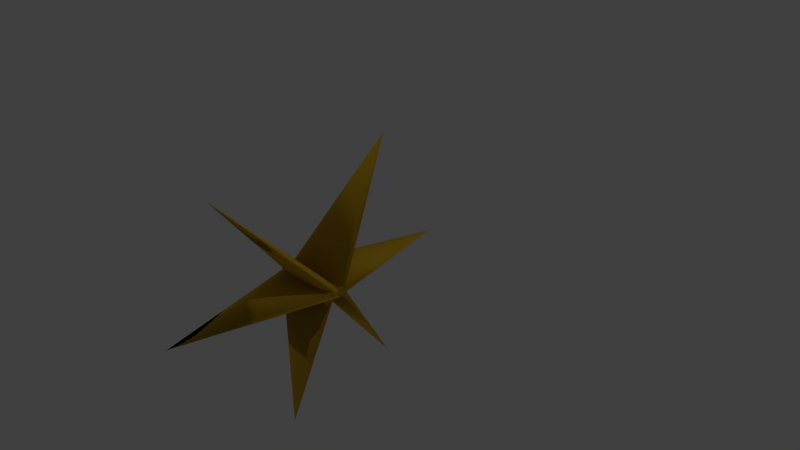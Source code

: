 # Source: Weihnachtsstern.blend  (saved by Blender 2.76.0; exported with 4.5.12 LTS)
import bpy
from mathutils import Matrix  # noqa: F401  (used for matrix-valued properties, if any)

bpy.ops.wm.read_factory_settings(use_empty=True)
scene = bpy.context.scene
scene.name = 'Scene'

# ---- collections
col_collection_1 = bpy.data.collections.new('Collection 1'); scene.collection.children.link(col_collection_1)

# ---- materials (node trees are filled in below, after node groups)
mat_stern = bpy.data.materials.new('Stern')
mat_stern.alpha_threshold = 0.0
mat_stern.diffuse_color = (0.8, 0.4255, 0.04915, 1.0)
mat_stern.roughness = 0.5

# ---- material node trees
mat_stern.use_nodes = True; mat_stern.node_tree.nodes.clear()
_N = mat_stern.node_tree.nodes; _L = mat_stern.node_tree.links
n0 = _N.new('ShaderNodeOutputMaterial'); n0.name = 'Material Output'; n0.location = (300, 300)
n1 = _N.new('ShaderNodeBsdfAnisotropic'); n1.name = 'Glossy BSDF'; n1.location = (10, 300)
n1.distribution = 'BECKMANN'
n1.inputs[0].default_value = (0.8714, 0.5301, 0.03181, 1.0)
n1.inputs[1].default_value = 2.236
_L.new(n1.outputs[0], n0.inputs[0])
n0.is_active_output = True

# ---- world
world_world = bpy.data.worlds.new('World'); scene.world = world_world
world_world.color = (0.05088, 0.05088, 0.05088)
world_world.use_sun_shadow = False
world_world.sun_shadow_jitter_overblur = 0.0
world_world.cycles.sampling_method = 'MANUAL'
world_world.cycles.sample_map_resolution = 256

# ---- cameras
cam_camera = bpy.data.cameras.new('Camera')
cam_camera.clip_end = 100.0
cam_camera.lens = 35.0
cam_camera.sensor_width = 32.0
cam_camera.sensor_height = 18.0
cam_camera.ortho_scale = 7.314
cam_camera.dof.focus_distance = 0.0

# ---- lights
light_lamp = bpy.data.lights.new('Lamp', 'POINT')
light_lamp.transmission_factor = 0.0
light_lamp.cutoff_distance = 30.0
light_lamp.energy = 100.0
light_lamp.shadow_buffer_clip_start = 1.001
light_lamp.shadow_soft_size = 0.1
light_lamp.shadow_maximum_resolution = 0.006
light_lamp.use_absolute_resolution = True
light_lamp.cycles.use_multiple_importance_sampling = False

# ---- meshes
me_cone = bpy.data.meshes.new('Cone')
me_cone.from_pydata([(0.0, 1.0, -1.0), (0.1951, 0.9808, -1.0), (0.3827, 0.9239, -1.0), (0.5556, 0.8315, -1.0), (0.7071, 0.7071, -1.0), (0.8315, 0.5556, -1.0), (0.9239, 0.3827, -1.0), (0.9808, 0.1951, -1.0), (1.0, 7.55e-08, -1.0), (0.0, 0.0, 1.0), (0.9808, -0.1951, -1.0), (0.9239, -0.3827, -1.0), (0.8315, -0.5556, -1.0), (0.7071, -0.7071, -1.0), (0.5556, -0.8315, -1.0), (0.3827, -0.9239, -1.0), (0.1951, -0.9808, -1.0), (-3.258e-07, -1.0, -1.0), (-0.1951, -0.9808, -1.0), (-0.3827, -0.9239, -1.0), (-0.5556, -0.8315, -1.0), (-0.7071, -0.7071, -1.0), (-0.8315, -0.5556, -1.0), (-0.9239, -0.3827, -1.0), (-0.9808, -0.1951, -1.0), (-1.0, 9.656e-07, -1.0), (-0.9808, 0.1951, -1.0), (-0.9239, 0.3827, -1.0), (-0.8315, 0.5556, -1.0), (-0.7071, 0.7071, -1.0), (-0.5556, 0.8315, -1.0), (-0.3827, 0.9239, -1.0), (-0.1951, 0.9808, -1.0), (0.0007468, -1.066, -0.9996), (0.1958, -1.047, -0.9997), (0.3834, -0.9898, -0.9999), (0.5563, -0.8975, -1.0), (0.7079, -0.7732, -1.001), (0.8322, -0.6217, -1.001), (0.9246, -0.449, -1.002), (0.9815, -0.2615, -1.002), (1.001, -0.06648, -1.003), (0.0007468, -0.7472, -3.002), (0.9815, 0.1285, -1.004), (0.9246, 0.316, -1.004), (0.8322, 0.4888, -1.005), (0.7079, 0.6402, -1.005), (0.5563, 0.7645, -1.006), (0.3834, 0.8569, -1.006), (0.1958, 0.9138, -1.006), (0.0007465, 0.933, -1.006), (-0.1943, 0.9138, -1.006), (-0.3819, 0.8569, -1.006), (-0.5548, 0.7645, -1.006), (-0.7064, 0.6402, -1.005), (-0.8307, 0.4888, -1.005), (-0.9231, 0.316, -1.004), (-0.98, 0.1285, -1.004), (-0.9993, -0.06648, -1.003), (-0.98, -0.2615, -1.002), (-0.9231, -0.449, -1.002), (-0.8307, -0.6217, -1.001), (-0.7064, -0.7732, -1.001), (-0.5548, -0.8975, -1.0), (-0.3819, -0.9898, -0.9999), (-0.1943, -1.047, -0.9997), (-0.01074, 0.3848, -0.9634), (0.1843, 0.388, -0.9653), (0.3719, 0.3977, -0.9708), (0.5448, 0.4133, -0.9797), (0.6964, 0.4343, -0.9917), (0.8207, 0.46, -1.006), (0.9131, 0.4892, -1.023), (0.97, 0.5209, -1.041), (0.9893, 0.5539, -1.06), (-0.01074, -19.55, -1.398), (0.97, 0.5869, -1.079), (0.9131, 0.6187, -1.097), (0.8207, 0.6479, -1.114), (0.6964, 0.6735, -1.128), (0.5448, 0.6946, -1.14), (0.3719, 0.7102, -1.149), (0.1843, 0.7198, -1.155), (-0.01074, 0.7231, -1.157), (-0.2058, 0.7198, -1.155), (-0.3934, 0.7102, -1.149), (-0.5663, 0.6946, -1.14), (-0.7178, 0.6735, -1.128), (-0.8422, 0.6479, -1.114), (-0.9346, 0.6187, -1.097), (-0.9915, 0.5869, -1.079), (-1.011, 0.5539, -1.06), (-0.9915, 0.5209, -1.041), (-0.9346, 0.4892, -1.023), (-0.8422, 0.46, -1.006), (-0.7178, 0.4343, -0.9917), (-0.5663, 0.4133, -0.9797), (-0.3934, 0.3977, -0.9708), (-0.2058, 0.388, -0.9653), (-0.02717, 1.129, -0.8536), (0.1679, 1.118, -0.8551), (0.3555, 1.085, -0.8596), (0.5284, 1.031, -0.867), (0.6799, 0.9588, -0.8769), (0.8043, 0.8706, -0.889), (0.8967, 0.77, -0.9028), (0.9536, 0.6607, -0.9177), (0.9728, 0.5472, -0.9333), (-0.02717, -16.04, 0.2311), (0.9536, 0.4336, -0.9488), (0.8967, 0.3244, -0.9638), (0.8043, 0.2237, -0.9776), (0.6799, 0.1355, -0.9896), (0.5284, 0.06307, -0.9996), (0.3555, 0.009266, -1.007), (0.1679, -0.02387, -1.011), (-0.02717, -0.03505, -1.013), (-0.2223, -0.02387, -1.011), (-0.4099, 0.009266, -1.007), (-0.5827, 0.06307, -0.9996), (-0.7343, 0.1355, -0.9896), (-0.8586, 0.2237, -0.9776), (-0.951, 0.3244, -0.9638), (-1.008, 0.4336, -0.9488), (-1.027, 0.5472, -0.9333), (-1.008, 0.6607, -0.9177), (-0.951, 0.77, -0.9028), (-0.8586, 0.8706, -0.889), (-0.7343, 0.9588, -0.8769), (-0.5827, 1.031, -0.867), (-0.4099, 1.085, -0.8596), (-0.2223, 1.118, -0.8551), (-0.02984, -0.8511, -0.8604), (-0.2249, -0.8271, -0.862), (-0.4124, -0.7822, -0.8666), (-0.5851, -0.7182, -0.8741), (-0.7365, -0.6375, -0.8841), (-0.8606, -0.5433, -0.8964), (-0.9528, -0.4391, -0.9103), (-1.009, -0.329, -0.9255), (-1.028, -0.2172, -0.9413), (0.01337, 16.53, 0.1918), (-1.009, -0.108, -0.957), (-0.9517, -0.005576, -0.9722), (-0.859, 0.08612, -0.9861), (-0.7344, 0.1636, -0.9984), (-0.5827, 0.2238, -1.008), (-0.4097, 0.2645, -1.016), (-0.2221, 0.284, -1.02), (-0.02697, 0.2818, -1.022), (0.1681, 0.2577, -1.02), (0.3556, 0.2128, -1.016), (0.5283, 0.1488, -1.008), (0.6797, 0.06813, -0.9983), (0.8038, -0.0261, -0.986), (0.8959, -0.1303, -0.9721), (0.9526, -0.2404, -0.9569), (0.9715, -0.3522, -0.9411), (0.952, -0.4614, -0.9254), (0.8948, -0.5638, -0.9102), (0.8022, -0.6555, -0.8963), (0.6776, -0.7329, -0.884), (0.5259, -0.7932, -0.874), (0.3529, -0.8338, -0.8665), (0.1653, -0.8534, -0.862), (-0.0241, 0.5177, -0.9064), (-0.2191, 0.5078, -0.9091), (-0.4066, 0.4725, -0.9144), (-0.5794, 0.4132, -0.9223), (-0.7307, 0.3321, -0.9323), (-0.8549, 0.2325, -0.9441), (-0.947, 0.1181, -0.9573), (-1.004, -0.006756, -0.9713), (-1.023, -0.1372, -0.9857), (0.01912, 14.99, -2.319), (-1.003, -0.2681, -0.9997), (-0.9459, -0.3947, -1.013), (-0.8533, -0.5119, -1.025), (-0.7287, -0.6153, -1.035), (-0.577, -0.7009, -1.043), (-0.404, -0.7654, -1.049), (-0.2163, -0.8063, -1.052), (-0.02122, -0.8221, -1.052), (0.1738, -0.8122, -1.049), (0.3613, -0.7769, -1.044), (0.5341, -0.7176, -1.036), (0.6854, -0.6365, -1.026), (0.8095, -0.5369, -1.014), (0.9017, -0.4225, -1.001), (0.9583, -0.2977, -0.9871), (0.9773, -0.1673, -0.9728), (0.9578, -0.03627, -0.9587), (0.9006, 0.09025, -0.9454), (0.8079, 0.2075, -0.9334), (0.6834, 0.3109, -0.9232), (0.5317, 0.3964, -0.9151), (0.3587, 0.461, -0.9095), (0.171, 0.5019, -0.9066)], [], [(31, 9, 32), (0, 9, 1), (30, 9, 31), (29, 9, 30), (28, 9, 29), (27, 9, 28), (26, 9, 27), (25, 9, 26), (24, 9, 25), (23, 9, 24), (22, 9, 23), (21, 9, 22), (20, 9, 21), (19, 9, 20), (18, 9, 19), (17, 9, 18), (16, 9, 17), (15, 9, 16), (14, 9, 15), (13, 9, 14), (12, 9, 13), (11, 9, 12), (10, 9, 11), (8, 9, 10), (7, 9, 8), (6, 9, 7), (5, 9, 6), (4, 9, 5), (3, 9, 4), (2, 9, 3), (32, 9, 0), (1, 9, 2), (0, 1, 2, 3, 4, 5, 6, 7, 8, 10, 11, 12, 13, 14, 15, 16, 17, 18, 19, 20, 21, 22, 23, 24, 25, 26, 27, 28, 29, 30, 31, 32), (64, 42, 65), (33, 42, 34), (63, 42, 64), (62, 42, 63), (61, 42, 62), (60, 42, 61), (59, 42, 60), (58, 42, 59), (57, 42, 58), (56, 42, 57), (55, 42, 56), (54, 42, 55), (53, 42, 54), (52, 42, 53), (51, 42, 52), (50, 42, 51), (49, 42, 50), (48, 42, 49), (47, 42, 48), (46, 42, 47), (45, 42, 46), (44, 42, 45), (43, 42, 44), (41, 42, 43), (40, 42, 41), (39, 42, 40), (38, 42, 39), (37, 42, 38), (36, 42, 37), (35, 42, 36), (65, 42, 33), (34, 42, 35), (33, 34, 35, 36, 37, 38, 39, 40, 41, 43, 44, 45, 46, 47, 48, 49, 50, 51, 52, 53, 54, 55, 56, 57, 58, 59, 60, 61, 62, 63, 64, 65), (97, 75, 98), (66, 75, 67), (96, 75, 97), (95, 75, 96), (94, 75, 95), (93, 75, 94), (92, 75, 93), (91, 75, 92), (90, 75, 91), (89, 75, 90), (88, 75, 89), (87, 75, 88), (86, 75, 87), (85, 75, 86), (84, 75, 85), (83, 75, 84), (82, 75, 83), (81, 75, 82), (80, 75, 81), (79, 75, 80), (78, 75, 79), (77, 75, 78), (76, 75, 77), (74, 75, 76), (73, 75, 74), (72, 75, 73), (71, 75, 72), (70, 75, 71), (69, 75, 70), (68, 75, 69), (98, 75, 66), (67, 75, 68), (66, 67, 68, 69, 70, 71, 72, 73, 74, 76, 77, 78, 79, 80, 81, 82, 83, 84, 85, 86, 87, 88, 89, 90, 91, 92, 93, 94, 95, 96, 97, 98), (130, 108, 131), (99, 108, 100), (129, 108, 130), (128, 108, 129), (127, 108, 128), (126, 108, 127), (125, 108, 126), (124, 108, 125), (123, 108, 124), (122, 108, 123), (121, 108, 122), (120, 108, 121), (119, 108, 120), (118, 108, 119), (117, 108, 118), (116, 108, 117), (115, 108, 116), (114, 108, 115), (113, 108, 114), (112, 108, 113), (111, 108, 112), (110, 108, 111), (109, 108, 110), (107, 108, 109), (106, 108, 107), (105, 108, 106), (104, 108, 105), (103, 108, 104), (102, 108, 103), (101, 108, 102), (131, 108, 99), (100, 108, 101), (99, 100, 101, 102, 103, 104, 105, 106, 107, 109, 110, 111, 112, 113, 114, 115, 116, 117, 118, 119, 120, 121, 122, 123, 124, 125, 126, 127, 128, 129, 130, 131), (163, 141, 164), (132, 141, 133), (162, 141, 163), (161, 141, 162), (160, 141, 161), (159, 141, 160), (158, 141, 159), (157, 141, 158), (156, 141, 157), (155, 141, 156), (154, 141, 155), (153, 141, 154), (152, 141, 153), (151, 141, 152), (150, 141, 151), (149, 141, 150), (148, 141, 149), (147, 141, 148), (146, 141, 147), (145, 141, 146), (144, 141, 145), (143, 141, 144), (142, 141, 143), (140, 141, 142), (139, 141, 140), (138, 141, 139), (137, 141, 138), (136, 141, 137), (135, 141, 136), (134, 141, 135), (164, 141, 132), (133, 141, 134), (132, 133, 134, 135, 136, 137, 138, 139, 140, 142, 143, 144, 145, 146, 147, 148, 149, 150, 151, 152, 153, 154, 155, 156, 157, 158, 159, 160, 161, 162, 163, 164), (196, 174, 197), (165, 174, 166), (195, 174, 196), (194, 174, 195), (193, 174, 194), (192, 174, 193), (191, 174, 192), (190, 174, 191), (189, 174, 190), (188, 174, 189), (187, 174, 188), (186, 174, 187), (185, 174, 186), (184, 174, 185), (183, 174, 184), (182, 174, 183), (181, 174, 182), (180, 174, 181), (179, 174, 180), (178, 174, 179), (177, 174, 178), (176, 174, 177), (175, 174, 176), (173, 174, 175), (172, 174, 173), (171, 174, 172), (170, 174, 171), (169, 174, 170), (168, 174, 169), (167, 174, 168), (197, 174, 165), (166, 174, 167), (165, 166, 167, 168, 169, 170, 171, 172, 173, 175, 176, 177, 178, 179, 180, 181, 182, 183, 184, 185, 186, 187, 188, 189, 190, 191, 192, 193, 194, 195, 196, 197)])
me_cone.polygons.foreach_set('use_smooth', [True] * 198)
me_cone.materials.append(mat_stern)
me_cone.use_remesh_preserve_volume = False
me_cone.use_remesh_preserve_attributes = False
me_cone.use_mirror_vertex_groups = False
me_cone.update()

# ---- objects
ob_cone = bpy.data.objects.new('Cone', me_cone)
ob_lamp = bpy.data.objects.new('Lamp', light_lamp)
ob_camera = bpy.data.objects.new('Camera', cam_camera)

# ---- transforms, parenting, visibility, modifiers, constraints
ob_cone.location = (0.0, 0.0, 0.0)
ob_cone.rotation_euler = (-1.58, -0.0, 0.0)
ob_cone.scale = (0.5092, -0.09804, 1.0)
ob_cone.lineart.crease_threshold = 0.0
ob_lamp.location = (4.076, 1.005, 5.904)
ob_lamp.rotation_euler = (0.6503, 0.05522, 1.866)
ob_lamp.lock_rotations_4d = False
ob_lamp.empty_display_type = 'ARROWS'
ob_lamp.color = (0.0, 0.0, 0.0, 0.0)
ob_lamp.lineart.crease_threshold = 0.0
ob_camera.location = (7.481, -6.508, 5.344)
ob_camera.rotation_euler = (1.109, 0.01082, 0.8149)
ob_camera.lock_rotations_4d = False
ob_camera.empty_display_type = 'ARROWS'
ob_camera.color = (0.0, 0.0, 0.0, 0.0)
ob_camera.display_type = 'WIRE'
ob_camera.lineart.crease_threshold = 0.0

# ---- collection membership
col_collection_1.objects.link(ob_cone)
col_collection_1.objects.link(ob_lamp)
col_collection_1.objects.link(ob_camera)

# ---- scene / render settings (as saved in the file)
scene.camera = ob_camera
scene.frame_start = 1; scene.frame_end = 250; scene.frame_set(1)
scene.render.engine = 'CYCLES'
scene.render.resolution_percentage = 50
scene.render.dither_intensity = 0.0
scene.cycles.use_denoising = False
scene.cycles.samples = 10
scene.cycles.sampling_pattern = 'TABULATED_SOBOL'
scene.cycles.light_sampling_threshold = 0.0
scene.cycles.use_adaptive_sampling = False
scene.cycles.use_light_tree = False
scene.cycles.blur_glossy = 0.0
scene.cycles.pixel_filter_type = 'GAUSSIAN'
scene.cycles.sample_clamp_indirect = 0.0
scene.view_settings.view_transform = 'Standard'
bpy.context.view_layer.update()
